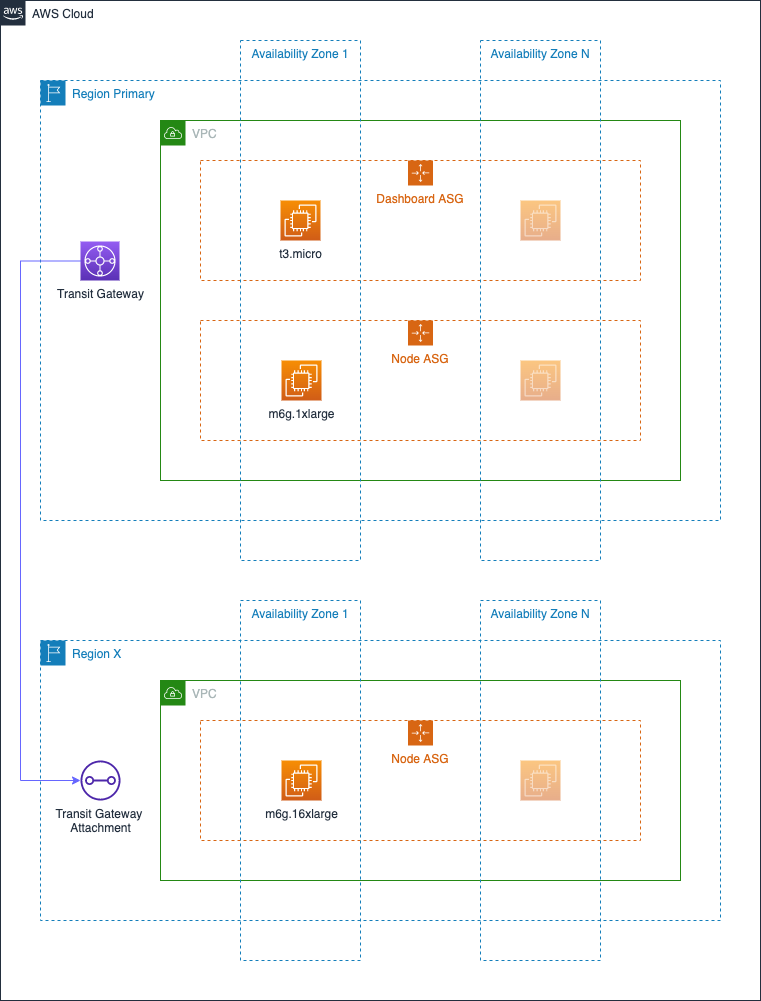

The diagram above was exported from draw.io. Its source (the exported page's mxGraphModel, read from the mxfile embedded in the PNG):
<mxGraphModel dx="1186" dy="626" grid="1" gridSize="10" guides="1" tooltips="1" connect="1" arrows="1" fold="1" page="1" pageScale="1" pageWidth="850" pageHeight="1100" math="0" shadow="0">
  <root>
    <mxCell id="0" />
    <mxCell id="1" parent="0" />
    <mxCell id="IsMs9YUaWMj_TaGuxqpD-8" value="VPC" style="points=[[0,0],[0.25,0],[0.5,0],[0.75,0],[1,0],[1,0.25],[1,0.5],[1,0.75],[1,1],[0.75,1],[0.5,1],[0.25,1],[0,1],[0,0.75],[0,0.5],[0,0.25]];outlineConnect=0;gradientColor=none;html=1;whiteSpace=wrap;fontSize=12;fontStyle=0;container=1;pointerEvents=0;collapsible=0;recursiveResize=0;shape=mxgraph.aws4.group;grIcon=mxgraph.aws4.group_vpc;strokeColor=#248814;fillColor=none;verticalAlign=top;align=left;spacingLeft=30;fontColor=#AAB7B8;dashed=0;" parent="1" vertex="1">
      <mxGeometry x="160" y="120" width="520" height="360" as="geometry" />
    </mxCell>
    <mxCell id="IsMs9YUaWMj_TaGuxqpD-1" value="Region Primary" style="points=[[0,0],[0.25,0],[0.5,0],[0.75,0],[1,0],[1,0.25],[1,0.5],[1,0.75],[1,1],[0.75,1],[0.5,1],[0.25,1],[0,1],[0,0.75],[0,0.5],[0,0.25]];outlineConnect=0;gradientColor=none;html=1;whiteSpace=wrap;fontSize=12;fontStyle=0;container=1;pointerEvents=0;collapsible=0;recursiveResize=0;shape=mxgraph.aws4.group;grIcon=mxgraph.aws4.group_region;strokeColor=#147EBA;fillColor=none;verticalAlign=top;align=left;spacingLeft=30;fontColor=#147EBA;dashed=1;" parent="1" vertex="1">
      <mxGeometry x="40" y="80" width="680" height="440" as="geometry" />
    </mxCell>
    <mxCell id="IsMs9YUaWMj_TaGuxqpD-19" value="Node ASG" style="points=[[0,0],[0.25,0],[0.5,0],[0.75,0],[1,0],[1,0.25],[1,0.5],[1,0.75],[1,1],[0.75,1],[0.5,1],[0.25,1],[0,1],[0,0.75],[0,0.5],[0,0.25]];outlineConnect=0;gradientColor=none;html=1;whiteSpace=wrap;fontSize=12;fontStyle=0;container=1;pointerEvents=0;collapsible=0;recursiveResize=0;shape=mxgraph.aws4.groupCenter;grIcon=mxgraph.aws4.group_auto_scaling_group;grStroke=1;strokeColor=#D86613;fillColor=none;verticalAlign=top;align=center;fontColor=#D86613;dashed=1;spacingTop=25;" parent="IsMs9YUaWMj_TaGuxqpD-1" vertex="1">
      <mxGeometry x="160" y="240" width="440" height="120" as="geometry" />
    </mxCell>
    <mxCell id="IsMs9YUaWMj_TaGuxqpD-18" value="" style="sketch=0;points=[[0,0,0],[0.25,0,0],[0.5,0,0],[0.75,0,0],[1,0,0],[0,1,0],[0.25,1,0],[0.5,1,0],[0.75,1,0],[1,1,0],[0,0.25,0],[0,0.5,0],[0,0.75,0],[1,0.25,0],[1,0.5,0],[1,0.75,0]];outlineConnect=0;fontColor=#232F3E;gradientColor=#F78E04;gradientDirection=north;fillColor=#D05C17;strokeColor=#ffffff;dashed=0;verticalLabelPosition=bottom;verticalAlign=top;align=center;html=1;fontSize=12;fontStyle=0;aspect=fixed;shape=mxgraph.aws4.resourceIcon;resIcon=mxgraph.aws4.ec2;opacity=50;" parent="IsMs9YUaWMj_TaGuxqpD-19" vertex="1">
      <mxGeometry x="320" y="40" width="40" height="40" as="geometry" />
    </mxCell>
    <mxCell id="IsMs9YUaWMj_TaGuxqpD-16" value="m6g.1xlarge" style="sketch=0;points=[[0,0,0],[0.25,0,0],[0.5,0,0],[0.75,0,0],[1,0,0],[0,1,0],[0.25,1,0],[0.5,1,0],[0.75,1,0],[1,1,0],[0,0.25,0],[0,0.5,0],[0,0.75,0],[1,0.25,0],[1,0.5,0],[1,0.75,0]];outlineConnect=0;fontColor=#232F3E;gradientColor=#F78E04;gradientDirection=north;fillColor=#D05C17;strokeColor=#ffffff;dashed=0;verticalLabelPosition=bottom;verticalAlign=top;align=center;html=1;fontSize=12;fontStyle=0;aspect=fixed;shape=mxgraph.aws4.resourceIcon;resIcon=mxgraph.aws4.ec2;" parent="IsMs9YUaWMj_TaGuxqpD-19" vertex="1">
      <mxGeometry x="81" y="40" width="40" height="40" as="geometry" />
    </mxCell>
    <mxCell id="IsMs9YUaWMj_TaGuxqpD-12" value="Dashboard ASG" style="points=[[0,0],[0.25,0],[0.5,0],[0.75,0],[1,0],[1,0.25],[1,0.5],[1,0.75],[1,1],[0.75,1],[0.5,1],[0.25,1],[0,1],[0,0.75],[0,0.5],[0,0.25]];outlineConnect=0;gradientColor=none;html=1;whiteSpace=wrap;fontSize=12;fontStyle=0;container=1;pointerEvents=0;collapsible=0;recursiveResize=0;shape=mxgraph.aws4.groupCenter;grIcon=mxgraph.aws4.group_auto_scaling_group;grStroke=1;strokeColor=#D86613;fillColor=none;verticalAlign=top;align=center;fontColor=#D86613;dashed=1;spacingTop=25;" parent="IsMs9YUaWMj_TaGuxqpD-1" vertex="1">
      <mxGeometry x="160" y="80" width="440" height="120" as="geometry" />
    </mxCell>
    <mxCell id="IsMs9YUaWMj_TaGuxqpD-15" value="t3.micro" style="sketch=0;points=[[0,0,0],[0.25,0,0],[0.5,0,0],[0.75,0,0],[1,0,0],[0,1,0],[0.25,1,0],[0.5,1,0],[0.75,1,0],[1,1,0],[0,0.25,0],[0,0.5,0],[0,0.75,0],[1,0.25,0],[1,0.5,0],[1,0.75,0]];outlineConnect=0;fontColor=#232F3E;gradientColor=#F78E04;gradientDirection=north;fillColor=#D05C17;strokeColor=#ffffff;dashed=0;verticalLabelPosition=bottom;verticalAlign=top;align=center;html=1;fontSize=12;fontStyle=0;aspect=fixed;shape=mxgraph.aws4.resourceIcon;resIcon=mxgraph.aws4.ec2;" parent="IsMs9YUaWMj_TaGuxqpD-12" vertex="1">
      <mxGeometry x="80" y="40" width="40" height="40" as="geometry" />
    </mxCell>
    <mxCell id="IsMs9YUaWMj_TaGuxqpD-17" value="" style="sketch=0;points=[[0,0,0],[0.25,0,0],[0.5,0,0],[0.75,0,0],[1,0,0],[0,1,0],[0.25,1,0],[0.5,1,0],[0.75,1,0],[1,1,0],[0,0.25,0],[0,0.5,0],[0,0.75,0],[1,0.25,0],[1,0.5,0],[1,0.75,0]];outlineConnect=0;fontColor=#232F3E;gradientColor=#F78E04;gradientDirection=north;fillColor=#D05C17;strokeColor=#ffffff;dashed=0;verticalLabelPosition=bottom;verticalAlign=top;align=center;html=1;fontSize=12;fontStyle=0;aspect=fixed;shape=mxgraph.aws4.resourceIcon;resIcon=mxgraph.aws4.ec2;opacity=50;" parent="IsMs9YUaWMj_TaGuxqpD-12" vertex="1">
      <mxGeometry x="320" y="40" width="40" height="40" as="geometry" />
    </mxCell>
    <mxCell id="IsMs9YUaWMj_TaGuxqpD-30" value="Transit Gateway" style="sketch=0;points=[[0,0,0],[0.25,0,0],[0.5,0,0],[0.75,0,0],[1,0,0],[0,1,0],[0.25,1,0],[0.5,1,0],[0.75,1,0],[1,1,0],[0,0.25,0],[0,0.5,0],[0,0.75,0],[1,0.25,0],[1,0.5,0],[1,0.75,0]];outlineConnect=0;fontColor=#232F3E;gradientColor=#945DF2;gradientDirection=north;fillColor=#5A30B5;strokeColor=#ffffff;dashed=0;verticalLabelPosition=bottom;verticalAlign=top;align=center;html=1;fontSize=12;fontStyle=0;aspect=fixed;shape=mxgraph.aws4.resourceIcon;resIcon=mxgraph.aws4.transit_gateway;" parent="IsMs9YUaWMj_TaGuxqpD-1" vertex="1">
      <mxGeometry x="40" y="161" width="39" height="39" as="geometry" />
    </mxCell>
    <mxCell id="IsMs9YUaWMj_TaGuxqpD-14" value="Availability Zone N" style="fillColor=none;strokeColor=#147EBA;dashed=1;verticalAlign=top;fontStyle=0;fontColor=#147EBA;" parent="1" vertex="1">
      <mxGeometry x="480" y="40" width="120" height="520" as="geometry" />
    </mxCell>
    <mxCell id="IsMs9YUaWMj_TaGuxqpD-20" value="VPC" style="points=[[0,0],[0.25,0],[0.5,0],[0.75,0],[1,0],[1,0.25],[1,0.5],[1,0.75],[1,1],[0.75,1],[0.5,1],[0.25,1],[0,1],[0,0.75],[0,0.5],[0,0.25]];outlineConnect=0;gradientColor=none;html=1;whiteSpace=wrap;fontSize=12;fontStyle=0;container=1;pointerEvents=0;collapsible=0;recursiveResize=0;shape=mxgraph.aws4.group;grIcon=mxgraph.aws4.group_vpc;strokeColor=#248814;fillColor=none;verticalAlign=top;align=left;spacingLeft=30;fontColor=#AAB7B8;dashed=0;" parent="1" vertex="1">
      <mxGeometry x="160" y="680" width="520" height="200" as="geometry" />
    </mxCell>
    <mxCell id="IsMs9YUaWMj_TaGuxqpD-22" value="Region X" style="points=[[0,0],[0.25,0],[0.5,0],[0.75,0],[1,0],[1,0.25],[1,0.5],[1,0.75],[1,1],[0.75,1],[0.5,1],[0.25,1],[0,1],[0,0.75],[0,0.5],[0,0.25]];outlineConnect=0;gradientColor=none;html=1;whiteSpace=wrap;fontSize=12;fontStyle=0;container=1;pointerEvents=0;collapsible=0;recursiveResize=0;shape=mxgraph.aws4.group;grIcon=mxgraph.aws4.group_region;strokeColor=#147EBA;fillColor=none;verticalAlign=top;align=left;spacingLeft=30;fontColor=#147EBA;dashed=1;" parent="1" vertex="1">
      <mxGeometry x="40" y="640" width="680" height="280" as="geometry" />
    </mxCell>
    <mxCell id="IsMs9YUaWMj_TaGuxqpD-26" value="Node ASG" style="points=[[0,0],[0.25,0],[0.5,0],[0.75,0],[1,0],[1,0.25],[1,0.5],[1,0.75],[1,1],[0.75,1],[0.5,1],[0.25,1],[0,1],[0,0.75],[0,0.5],[0,0.25]];outlineConnect=0;gradientColor=none;html=1;whiteSpace=wrap;fontSize=12;fontStyle=0;container=1;pointerEvents=0;collapsible=0;recursiveResize=0;shape=mxgraph.aws4.groupCenter;grIcon=mxgraph.aws4.group_auto_scaling_group;grStroke=1;strokeColor=#D86613;fillColor=none;verticalAlign=top;align=center;fontColor=#D86613;dashed=1;spacingTop=25;" parent="IsMs9YUaWMj_TaGuxqpD-22" vertex="1">
      <mxGeometry x="160" y="80" width="440" height="120" as="geometry" />
    </mxCell>
    <mxCell id="IsMs9YUaWMj_TaGuxqpD-27" value="" style="sketch=0;points=[[0,0,0],[0.25,0,0],[0.5,0,0],[0.75,0,0],[1,0,0],[0,1,0],[0.25,1,0],[0.5,1,0],[0.75,1,0],[1,1,0],[0,0.25,0],[0,0.5,0],[0,0.75,0],[1,0.25,0],[1,0.5,0],[1,0.75,0]];outlineConnect=0;fontColor=#232F3E;gradientColor=#F78E04;gradientDirection=north;fillColor=#D05C17;strokeColor=#ffffff;dashed=0;verticalLabelPosition=bottom;verticalAlign=top;align=center;html=1;fontSize=12;fontStyle=0;aspect=fixed;shape=mxgraph.aws4.resourceIcon;resIcon=mxgraph.aws4.ec2;opacity=50;" parent="IsMs9YUaWMj_TaGuxqpD-26" vertex="1">
      <mxGeometry x="320" y="40" width="40" height="40" as="geometry" />
    </mxCell>
    <mxCell id="IsMs9YUaWMj_TaGuxqpD-28" value="m6g.16xlarge" style="sketch=0;points=[[0,0,0],[0.25,0,0],[0.5,0,0],[0.75,0,0],[1,0,0],[0,1,0],[0.25,1,0],[0.5,1,0],[0.75,1,0],[1,1,0],[0,0.25,0],[0,0.5,0],[0,0.75,0],[1,0.25,0],[1,0.5,0],[1,0.75,0]];outlineConnect=0;fontColor=#232F3E;gradientColor=#F78E04;gradientDirection=north;fillColor=#D05C17;strokeColor=#ffffff;dashed=0;verticalLabelPosition=bottom;verticalAlign=top;align=center;html=1;fontSize=12;fontStyle=0;aspect=fixed;shape=mxgraph.aws4.resourceIcon;resIcon=mxgraph.aws4.ec2;" parent="IsMs9YUaWMj_TaGuxqpD-26" vertex="1">
      <mxGeometry x="81" y="40" width="40" height="40" as="geometry" />
    </mxCell>
    <mxCell id="IsMs9YUaWMj_TaGuxqpD-31" value="Transit Gateway &lt;br&gt;Attachment" style="sketch=0;outlineConnect=0;fontColor=#232F3E;gradientColor=none;fillColor=#4D27AA;strokeColor=none;dashed=0;verticalLabelPosition=bottom;verticalAlign=top;align=center;html=1;fontSize=12;fontStyle=0;aspect=fixed;pointerEvents=1;shape=mxgraph.aws4.transit_gateway_attachment;" parent="IsMs9YUaWMj_TaGuxqpD-22" vertex="1">
      <mxGeometry x="40" y="120" width="40" height="40" as="geometry" />
    </mxCell>
    <mxCell id="IsMs9YUaWMj_TaGuxqpD-29" value="Availability Zone N" style="fillColor=none;strokeColor=#147EBA;dashed=1;verticalAlign=top;fontStyle=0;fontColor=#147EBA;" parent="1" vertex="1">
      <mxGeometry x="480" y="600" width="120" height="360" as="geometry" />
    </mxCell>
    <mxCell id="IsMs9YUaWMj_TaGuxqpD-32" style="edgeStyle=orthogonalEdgeStyle;rounded=0;orthogonalLoop=1;jettySize=auto;html=1;strokeColor=#6666FF;exitX=0;exitY=0.5;exitDx=0;exitDy=0;exitPerimeter=0;" parent="1" source="IsMs9YUaWMj_TaGuxqpD-30" target="IsMs9YUaWMj_TaGuxqpD-31" edge="1">
      <mxGeometry relative="1" as="geometry">
        <Array as="points">
          <mxPoint x="20" y="261" />
          <mxPoint x="20" y="780" />
        </Array>
      </mxGeometry>
    </mxCell>
    <mxCell id="IsMs9YUaWMj_TaGuxqpD-33" value="AWS Cloud" style="points=[[0,0],[0.25,0],[0.5,0],[0.75,0],[1,0],[1,0.25],[1,0.5],[1,0.75],[1,1],[0.75,1],[0.5,1],[0.25,1],[0,1],[0,0.75],[0,0.5],[0,0.25]];outlineConnect=0;gradientColor=none;html=1;whiteSpace=wrap;fontSize=12;fontStyle=0;container=1;pointerEvents=0;collapsible=0;recursiveResize=0;shape=mxgraph.aws4.group;grIcon=mxgraph.aws4.group_aws_cloud_alt;strokeColor=#232F3E;fillColor=none;verticalAlign=top;align=left;spacingLeft=30;fontColor=#232F3E;dashed=0;" parent="1" vertex="1">
      <mxGeometry width="760" height="1000" as="geometry" />
    </mxCell>
    <mxCell id="IsMs9YUaWMj_TaGuxqpD-13" value="Availability Zone 1" style="fillColor=none;strokeColor=#147EBA;dashed=1;verticalAlign=top;fontStyle=0;fontColor=#147EBA;" parent="IsMs9YUaWMj_TaGuxqpD-33" vertex="1">
      <mxGeometry x="240" y="40" width="120" height="520" as="geometry" />
    </mxCell>
    <mxCell id="IsMs9YUaWMj_TaGuxqpD-23" value="Availability Zone 1" style="fillColor=none;strokeColor=#147EBA;dashed=1;verticalAlign=top;fontStyle=0;fontColor=#147EBA;" parent="IsMs9YUaWMj_TaGuxqpD-33" vertex="1">
      <mxGeometry x="240" y="600" width="120" height="360" as="geometry" />
    </mxCell>
  </root>
</mxGraphModel>